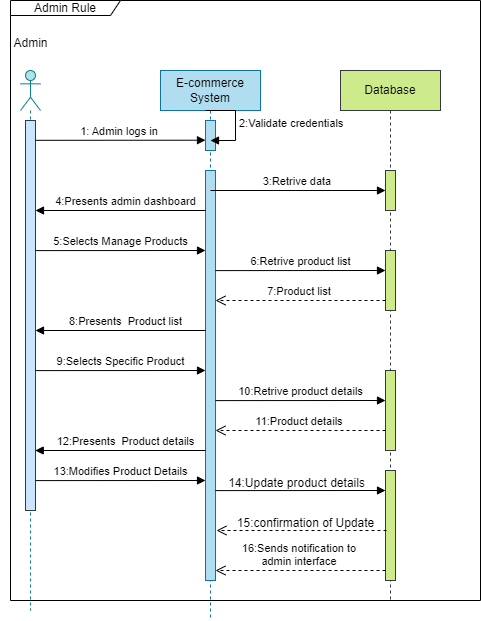

The diagram above was exported from draw.io. Its source (the exported page's mxGraphModel, read from the mxfile embedded in the PNG):
<mxGraphModel dx="868" dy="2028" grid="1" gridSize="10" guides="1" tooltips="1" connect="1" arrows="1" fold="1" page="1" pageScale="1" pageWidth="850" pageHeight="1100" math="0" shadow="0">
  <root>
    <mxCell id="0" />
    <mxCell id="1" parent="0" />
    <mxCell id="DrSJFqc4UExgYV75mcLq-1" value="" style="shape=umlLifeline;perimeter=lifelinePerimeter;whiteSpace=wrap;html=1;container=1;dropTarget=0;collapsible=0;recursiveResize=0;outlineConnect=0;portConstraint=eastwest;newEdgeStyle={&quot;curved&quot;:0,&quot;rounded&quot;:0};participant=umlActor;fillColor=#b0e3e6;strokeColor=#0e8088;" vertex="1" parent="1">
      <mxGeometry x="30" y="40" width="20" height="540" as="geometry" />
    </mxCell>
    <mxCell id="DrSJFqc4UExgYV75mcLq-2" value="Admin" style="text;html=1;align=center;verticalAlign=middle;resizable=0;points=[];autosize=1;strokeColor=none;fillColor=none;" vertex="1" parent="1">
      <mxGeometry x="10" y="-2" width="60" height="30" as="geometry" />
    </mxCell>
    <mxCell id="DrSJFqc4UExgYV75mcLq-3" value="E-commerce&lt;br&gt;System" style="shape=umlLifeline;perimeter=lifelinePerimeter;whiteSpace=wrap;html=1;container=1;dropTarget=0;collapsible=0;recursiveResize=0;outlineConnect=0;portConstraint=eastwest;newEdgeStyle={&quot;curved&quot;:0,&quot;rounded&quot;:0};fillColor=#b1ddf0;strokeColor=#10739e;" vertex="1" parent="1">
      <mxGeometry x="170" y="40" width="100" height="550" as="geometry" />
    </mxCell>
    <mxCell id="DrSJFqc4UExgYV75mcLq-4" value="Database" style="shape=umlLifeline;perimeter=lifelinePerimeter;whiteSpace=wrap;html=1;container=1;dropTarget=0;collapsible=0;recursiveResize=0;outlineConnect=0;portConstraint=eastwest;newEdgeStyle={&quot;curved&quot;:0,&quot;rounded&quot;:0};fillColor=#cdeb8b;strokeColor=#36393d;" vertex="1" parent="1">
      <mxGeometry x="350" y="40" width="100" height="530" as="geometry" />
    </mxCell>
    <mxCell id="DrSJFqc4UExgYV75mcLq-13" value="" style="html=1;points=[[0,0,0,0,5],[0,1,0,0,-5],[1,0,0,0,5],[1,1,0,0,-5]];perimeter=orthogonalPerimeter;outlineConnect=0;targetShapes=umlLifeline;portConstraint=eastwest;newEdgeStyle={&quot;curved&quot;:0,&quot;rounded&quot;:0};fillColor=#cdeb8b;strokeColor=#36393d;" vertex="1" parent="DrSJFqc4UExgYV75mcLq-4">
      <mxGeometry x="45" y="100" width="10" height="40" as="geometry" />
    </mxCell>
    <mxCell id="DrSJFqc4UExgYV75mcLq-36" value="" style="html=1;points=[[0,0,0,0,5],[0,1,0,0,-5],[1,0,0,0,5],[1,1,0,0,-5]];perimeter=orthogonalPerimeter;outlineConnect=0;targetShapes=umlLifeline;portConstraint=eastwest;newEdgeStyle={&quot;curved&quot;:0,&quot;rounded&quot;:0};fillColor=#cdeb8b;strokeColor=#36393d;" vertex="1" parent="DrSJFqc4UExgYV75mcLq-4">
      <mxGeometry x="45" y="180" width="10" height="60" as="geometry" />
    </mxCell>
    <mxCell id="DrSJFqc4UExgYV75mcLq-40" value="" style="html=1;points=[[0,0,0,0,5],[0,1,0,0,-5],[1,0,0,0,5],[1,1,0,0,-5]];perimeter=orthogonalPerimeter;outlineConnect=0;targetShapes=umlLifeline;portConstraint=eastwest;newEdgeStyle={&quot;curved&quot;:0,&quot;rounded&quot;:0};fillColor=#cdeb8b;strokeColor=#36393d;" vertex="1" parent="DrSJFqc4UExgYV75mcLq-4">
      <mxGeometry x="45" y="300" width="10" height="80" as="geometry" />
    </mxCell>
    <mxCell id="DrSJFqc4UExgYV75mcLq-47" value="" style="html=1;points=[[0,0,0,0,5],[0,1,0,0,-5],[1,0,0,0,5],[1,1,0,0,-5]];perimeter=orthogonalPerimeter;outlineConnect=0;targetShapes=umlLifeline;portConstraint=eastwest;newEdgeStyle={&quot;curved&quot;:0,&quot;rounded&quot;:0};fillColor=#cdeb8b;strokeColor=#36393d;" vertex="1" parent="DrSJFqc4UExgYV75mcLq-4">
      <mxGeometry x="45" y="400" width="10" height="110" as="geometry" />
    </mxCell>
    <mxCell id="DrSJFqc4UExgYV75mcLq-8" value="Admin Rule" style="shape=umlFrame;whiteSpace=wrap;html=1;pointerEvents=0;width=110;height=15;" vertex="1" parent="1">
      <mxGeometry x="20" y="-30" width="470" height="600" as="geometry" />
    </mxCell>
    <mxCell id="DrSJFqc4UExgYV75mcLq-9" value="" style="html=1;points=[[0,0,0,0,5],[0,1,0,0,-5],[1,0,0,0,5],[1,1,0,0,-5]];perimeter=orthogonalPerimeter;outlineConnect=0;targetShapes=umlLifeline;portConstraint=eastwest;newEdgeStyle={&quot;curved&quot;:0,&quot;rounded&quot;:0};fillColor=#cce5ff;strokeColor=#36393d;" vertex="1" parent="1">
      <mxGeometry x="35" y="90" width="10" height="390" as="geometry" />
    </mxCell>
    <mxCell id="DrSJFqc4UExgYV75mcLq-10" value="1: Admin logs in&amp;nbsp;" style="html=1;verticalAlign=bottom;endArrow=block;curved=0;rounded=0;entryX=0.5;entryY=0.233;entryDx=0;entryDy=0;entryPerimeter=0;exitX=1.5;exitY=0.25;exitDx=0;exitDy=0;exitPerimeter=0;" edge="1" parent="1">
      <mxGeometry width="80" relative="1" as="geometry">
        <mxPoint x="45" y="109.81" as="sourcePoint" />
        <mxPoint x="215" y="109.70999999999987" as="targetPoint" />
      </mxGeometry>
    </mxCell>
    <mxCell id="DrSJFqc4UExgYV75mcLq-24" value="" style="html=1;points=[[0,0,0,0,5],[0,1,0,0,-5],[1,0,0,0,5],[1,1,0,0,-5]];perimeter=orthogonalPerimeter;outlineConnect=0;targetShapes=umlLifeline;portConstraint=eastwest;newEdgeStyle={&quot;curved&quot;:0,&quot;rounded&quot;:0};fillColor=#b1ddf0;strokeColor=#10739e;" vertex="1" parent="1">
      <mxGeometry x="215" y="90" width="10" height="30" as="geometry" />
    </mxCell>
    <mxCell id="DrSJFqc4UExgYV75mcLq-25" value="" style="html=1;points=[[0,0,0,0,5],[0,1,0,0,-5],[1,0,0,0,5],[1,1,0,0,-5]];perimeter=orthogonalPerimeter;outlineConnect=0;targetShapes=umlLifeline;portConstraint=eastwest;newEdgeStyle={&quot;curved&quot;:0,&quot;rounded&quot;:0};fillColor=#b1ddf0;strokeColor=#10739e;" vertex="1" parent="1">
      <mxGeometry x="215" y="140" width="10" height="410" as="geometry" />
    </mxCell>
    <mxCell id="DrSJFqc4UExgYV75mcLq-26" value="2:Validate credentials" style="html=1;align=left;spacingLeft=2;endArrow=block;rounded=0;edgeStyle=orthogonalEdgeStyle;curved=0;rounded=0;" edge="1" parent="1">
      <mxGeometry relative="1" as="geometry">
        <mxPoint x="215" y="80" as="sourcePoint" />
        <Array as="points">
          <mxPoint x="245" y="110" />
        </Array>
        <mxPoint x="220" y="110" as="targetPoint" />
      </mxGeometry>
    </mxCell>
    <mxCell id="DrSJFqc4UExgYV75mcLq-28" value="3:Retrive data&amp;nbsp;" style="html=1;verticalAlign=bottom;endArrow=block;curved=0;rounded=0;" edge="1" parent="1" target="DrSJFqc4UExgYV75mcLq-13">
      <mxGeometry width="80" relative="1" as="geometry">
        <mxPoint x="220" y="160" as="sourcePoint" />
        <mxPoint x="300" y="160" as="targetPoint" />
      </mxGeometry>
    </mxCell>
    <mxCell id="DrSJFqc4UExgYV75mcLq-31" value="4:Presents admin dashboard" style="html=1;verticalAlign=bottom;endArrow=block;curved=0;rounded=0;exitX=0.5;exitY=0.444;exitDx=0;exitDy=0;exitPerimeter=0;" edge="1" parent="1" target="DrSJFqc4UExgYV75mcLq-9">
      <mxGeometry x="-0.054" width="80" relative="1" as="geometry">
        <mxPoint x="215.27" y="179.99999999999997" as="sourcePoint" />
        <mxPoint x="50" y="180" as="targetPoint" />
        <mxPoint as="offset" />
      </mxGeometry>
    </mxCell>
    <mxCell id="DrSJFqc4UExgYV75mcLq-34" value="5:Selects Manage Products" style="html=1;verticalAlign=bottom;endArrow=block;curved=0;rounded=0;entryX=0.5;entryY=0.233;entryDx=0;entryDy=0;entryPerimeter=0;exitX=1.5;exitY=0.25;exitDx=0;exitDy=0;exitPerimeter=0;" edge="1" parent="1">
      <mxGeometry width="80" relative="1" as="geometry">
        <mxPoint x="45" y="220.10000000000002" as="sourcePoint" />
        <mxPoint x="215" y="219.9999999999999" as="targetPoint" />
      </mxGeometry>
    </mxCell>
    <mxCell id="DrSJFqc4UExgYV75mcLq-35" value="6:Retrive product list" style="html=1;verticalAlign=bottom;endArrow=block;curved=0;rounded=0;entryX=0.5;entryY=0.233;entryDx=0;entryDy=0;entryPerimeter=0;exitX=1.5;exitY=0.25;exitDx=0;exitDy=0;exitPerimeter=0;" edge="1" parent="1">
      <mxGeometry width="80" relative="1" as="geometry">
        <mxPoint x="225" y="240.10000000000002" as="sourcePoint" />
        <mxPoint x="395" y="239.9999999999999" as="targetPoint" />
      </mxGeometry>
    </mxCell>
    <mxCell id="DrSJFqc4UExgYV75mcLq-37" value="7:Product list&amp;nbsp;" style="html=1;verticalAlign=bottom;endArrow=open;dashed=1;endSize=8;curved=0;rounded=0;" edge="1" parent="1" source="DrSJFqc4UExgYV75mcLq-36">
      <mxGeometry relative="1" as="geometry">
        <mxPoint x="390" y="270" as="sourcePoint" />
        <mxPoint x="225" y="270" as="targetPoint" />
      </mxGeometry>
    </mxCell>
    <mxCell id="DrSJFqc4UExgYV75mcLq-38" value="8:Presents&amp;nbsp; Product list" style="html=1;verticalAlign=bottom;endArrow=block;curved=0;rounded=0;exitX=0.5;exitY=0.444;exitDx=0;exitDy=0;exitPerimeter=0;" edge="1" parent="1">
      <mxGeometry x="-0.054" width="80" relative="1" as="geometry">
        <mxPoint x="215.27" y="300" as="sourcePoint" />
        <mxPoint x="45" y="300" as="targetPoint" />
        <mxPoint as="offset" />
      </mxGeometry>
    </mxCell>
    <mxCell id="DrSJFqc4UExgYV75mcLq-39" value="9:Selects Specific Product" style="html=1;verticalAlign=bottom;endArrow=block;curved=0;rounded=0;entryX=0.5;entryY=0.233;entryDx=0;entryDy=0;entryPerimeter=0;exitX=1.5;exitY=0.25;exitDx=0;exitDy=0;exitPerimeter=0;" edge="1" parent="1">
      <mxGeometry width="80" relative="1" as="geometry">
        <mxPoint x="45" y="340.1" as="sourcePoint" />
        <mxPoint x="215" y="339.9999999999999" as="targetPoint" />
      </mxGeometry>
    </mxCell>
    <mxCell id="DrSJFqc4UExgYV75mcLq-41" value="10:Retrive product details" style="html=1;verticalAlign=bottom;endArrow=block;curved=0;rounded=0;entryX=0.5;entryY=0.233;entryDx=0;entryDy=0;entryPerimeter=0;exitX=1.5;exitY=0.25;exitDx=0;exitDy=0;exitPerimeter=0;" edge="1" parent="1">
      <mxGeometry width="80" relative="1" as="geometry">
        <mxPoint x="225" y="370.1" as="sourcePoint" />
        <mxPoint x="395" y="369.9999999999999" as="targetPoint" />
      </mxGeometry>
    </mxCell>
    <mxCell id="DrSJFqc4UExgYV75mcLq-42" value="11:Product details&amp;nbsp;" style="html=1;verticalAlign=bottom;endArrow=open;dashed=1;endSize=8;curved=0;rounded=0;" edge="1" parent="1">
      <mxGeometry relative="1" as="geometry">
        <mxPoint x="395" y="400" as="sourcePoint" />
        <mxPoint x="225" y="400" as="targetPoint" />
      </mxGeometry>
    </mxCell>
    <mxCell id="DrSJFqc4UExgYV75mcLq-44" value="12:Presents&amp;nbsp; Product details" style="html=1;verticalAlign=bottom;endArrow=block;curved=0;rounded=0;exitX=0.5;exitY=0.444;exitDx=0;exitDy=0;exitPerimeter=0;" edge="1" parent="1">
      <mxGeometry x="-0.054" width="80" relative="1" as="geometry">
        <mxPoint x="215" y="420" as="sourcePoint" />
        <mxPoint x="44.730000000000004" y="420" as="targetPoint" />
        <mxPoint as="offset" />
      </mxGeometry>
    </mxCell>
    <mxCell id="DrSJFqc4UExgYV75mcLq-45" value="13:Modifies Product Details" style="html=1;verticalAlign=bottom;endArrow=block;curved=0;rounded=0;entryX=0.5;entryY=0.233;entryDx=0;entryDy=0;entryPerimeter=0;exitX=1.5;exitY=0.25;exitDx=0;exitDy=0;exitPerimeter=0;" edge="1" parent="1">
      <mxGeometry x="0.0031" width="80" relative="1" as="geometry">
        <mxPoint x="45" y="450.1" as="sourcePoint" />
        <mxPoint x="215" y="449.9999999999999" as="targetPoint" />
        <mxPoint as="offset" />
      </mxGeometry>
    </mxCell>
    <mxCell id="DrSJFqc4UExgYV75mcLq-46" value="" style="html=1;verticalAlign=bottom;endArrow=block;curved=0;rounded=0;entryX=0.5;entryY=0.233;entryDx=0;entryDy=0;entryPerimeter=0;exitX=1.5;exitY=0.25;exitDx=0;exitDy=0;exitPerimeter=0;" edge="1" parent="1">
      <mxGeometry width="80" relative="1" as="geometry">
        <mxPoint x="225" y="460.1" as="sourcePoint" />
        <mxPoint x="395" y="459.9999999999999" as="targetPoint" />
      </mxGeometry>
    </mxCell>
    <mxCell id="DrSJFqc4UExgYV75mcLq-48" value="14:Update product details" style="text;html=1;align=center;verticalAlign=middle;resizable=0;points=[];autosize=1;strokeColor=none;fillColor=none;" vertex="1" parent="1">
      <mxGeometry x="226" y="438" width="160" height="30" as="geometry" />
    </mxCell>
    <mxCell id="DrSJFqc4UExgYV75mcLq-50" value="" style="html=1;verticalAlign=bottom;endArrow=open;dashed=1;endSize=8;curved=0;rounded=0;" edge="1" parent="1">
      <mxGeometry relative="1" as="geometry">
        <mxPoint x="396" y="500" as="sourcePoint" />
        <mxPoint x="226" y="500" as="targetPoint" />
      </mxGeometry>
    </mxCell>
    <mxCell id="DrSJFqc4UExgYV75mcLq-56" value="&amp;nbsp; &amp;nbsp; &amp;nbsp; &amp;nbsp; &amp;nbsp; &amp;nbsp; &amp;nbsp; &amp;nbsp; 15:confirmation of Update&amp;nbsp;" style="text;html=1;align=center;verticalAlign=middle;resizable=0;points=[];autosize=1;strokeColor=none;fillColor=none;" vertex="1" parent="1">
      <mxGeometry x="180" y="478" width="220" height="30" as="geometry" />
    </mxCell>
    <mxCell id="DrSJFqc4UExgYV75mcLq-59" value="16:Sends notification to&amp;nbsp;&lt;div&gt;admin interface&amp;nbsp;&lt;/div&gt;" style="html=1;verticalAlign=bottom;endArrow=open;dashed=1;endSize=8;curved=0;rounded=0;" edge="1" parent="1">
      <mxGeometry x="-0.002" relative="1" as="geometry">
        <mxPoint x="395" y="540" as="sourcePoint" />
        <mxPoint x="225" y="540" as="targetPoint" />
        <mxPoint as="offset" />
      </mxGeometry>
    </mxCell>
  </root>
</mxGraphModel>